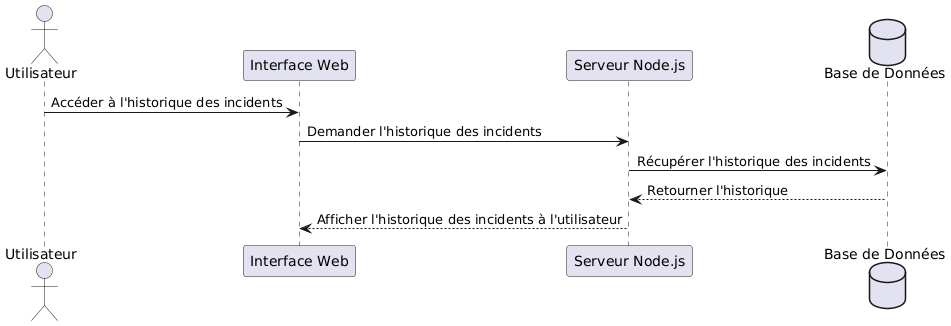

The diagram above was rendered by PlantUML. Its source (embedded in the PNG):
@startuml
actor Utilisateur
participant "Interface Web" as Web
participant "Serveur Node.js" as Node
database "Base de Données" as DB

Utilisateur -> Web : Accéder à l'historique des incidents
Web -> Node : Demander l'historique des incidents
Node -> DB : Récupérer l'historique des incidents
DB --> Node : Retourner l'historique
Node --> Web : Afficher l'historique des incidents à l'utilisateur
@enduml